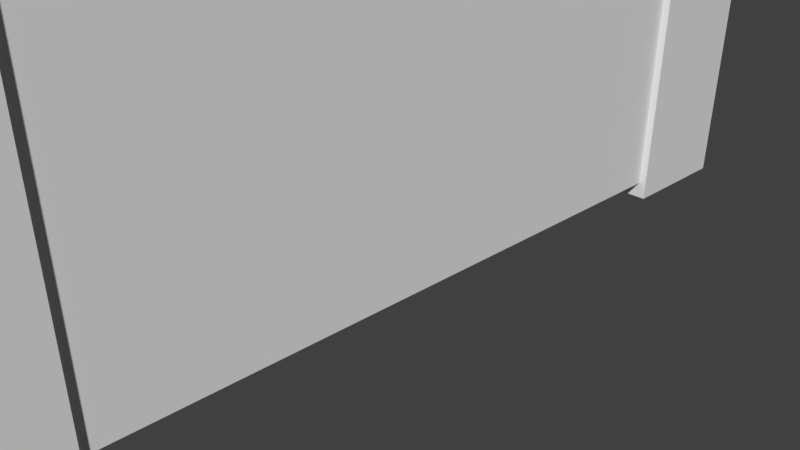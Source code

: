 # Source: wall.blend  (saved by Blender 2.78.0; exported with 4.5.12 LTS)
import bpy
from mathutils import Matrix  # noqa: F401  (used for matrix-valued properties, if any)

bpy.ops.wm.read_factory_settings(use_empty=True)
scene = bpy.context.scene
scene.name = 'Scene'

# ---- collections
col_collection_1 = bpy.data.collections.new('Collection 1'); scene.collection.children.link(col_collection_1)

# ---- materials (node trees are filled in below, after node groups)
mat_material = bpy.data.materials.new('Material')
mat_material.alpha_threshold = 0.0
mat_material.use_transparent_shadow = False
mat_material.roughness = 0.5
mat_material.line_color = (0.0, 0.0, 0.0, 1.0)

# ---- material node trees

# ---- world
world_world = bpy.data.worlds.new('World'); scene.world = world_world
world_world.color = (0.05088, 0.05088, 0.05088)
world_world.use_sun_shadow = False
world_world.sun_shadow_jitter_overblur = 0.0
world_world.cycles.sampling_method = 'MANUAL'

# ---- cameras
cam_camera = bpy.data.cameras.new('Camera')
cam_camera.clip_end = 100.0
cam_camera.lens = 35.0
cam_camera.sensor_width = 32.0
cam_camera.sensor_height = 18.0
cam_camera.ortho_scale = 7.314
cam_camera.dof.focus_distance = 0.0
cam_camera.dof.aperture_fstop = 128.0

# ---- meshes
me_cube_003 = bpy.data.meshes.new('Cube.003')
me_cube_003.from_pydata([(-1.0, -1.0, -1.156), (-1.0, -1.0, 1.391), (-1.0, 1.0, -1.156), (-1.0, 1.0, 1.391), (1.0, -1.0, -1.156), (1.0, -1.0, 1.391), (1.0, 1.0, -1.156), (1.0, 1.0, 1.391)], [], [(0, 1, 3, 2), (2, 3, 7, 6), (6, 7, 5, 4), (4, 5, 1, 0), (2, 6, 4, 0), (7, 3, 1, 5)])
_uv = me_cube_003.uv_layers.new(name='UVMap')
_uv.uv.foreach_set('vector', [0.2603, -1.008, 0.2603, 1.974, 1.123, 1.974, 1.123, -1.008, -0.001366, -1.021, -0.001366, 1.973, 1.08, 1.973, 1.08, -1.021, 1.123, -1.008, 1.123, 1.974, 0.2603, 1.974, 0.2603, -1.008, 1.08, -1.021, 1.08, 1.973, -0.001366, 1.973, -0.001366, -1.021, 1.123, -1.008, 1.123, -1.008, 0.2603, -1.008, 0.2603, -1.008, 1.123, 1.974, 1.123, 1.974, 0.2603, 1.974, 0.2603, 1.974])
me_cube_003.use_remesh_preserve_volume = False
me_cube_003.use_remesh_preserve_attributes = False
me_cube_003.use_mirror_vertex_groups = False
me_cube_003.update()
me_cube_002 = bpy.data.meshes.new('Cube.002')
me_cube_002.from_pydata([(-1.0, -1.0, -1.156), (-1.0, -1.0, 1.391), (-1.0, 1.0, -1.156), (-1.0, 1.0, 1.391), (1.0, -1.0, -1.156), (1.0, -1.0, 1.391), (1.0, 1.0, -1.156), (1.0, 1.0, 1.391)], [], [(0, 1, 3, 2), (2, 3, 7, 6), (6, 7, 5, 4), (4, 5, 1, 0), (2, 6, 4, 0), (7, 3, 1, 5)])
_uv = me_cube_002.uv_layers.new(name='UVMap')
_uv.uv.foreach_set('vector', [0.2603, -1.008, 0.2603, 1.974, 1.123, 1.974, 1.123, -1.008, -0.001366, -1.021, -0.001366, 1.973, 1.08, 1.973, 1.08, -1.021, 1.123, -1.008, 1.123, 1.974, 0.2603, 1.974, 0.2603, -1.008, 1.08, -1.021, 1.08, 1.973, -0.001366, 1.973, -0.001366, -1.021, 1.123, -1.008, 1.123, -1.008, 0.2603, -1.008, 0.2603, -1.008, 1.123, 1.974, 1.123, 1.974, 0.2603, 1.974, 0.2603, 1.974])
me_cube_002.use_remesh_preserve_volume = False
me_cube_002.use_remesh_preserve_attributes = False
me_cube_002.use_mirror_vertex_groups = False
me_cube_002.update()
me_cube = bpy.data.meshes.new('Cube')
me_cube.from_pydata([(1.0, 4.685, -1.137), (1.0, -4.665, -1.137), (-1.0, -4.665, -1.137), (-1.0, 4.685, -1.137), (1.0, 4.685, 4.967), (1.0, -4.665, 4.967), (-1.0, -4.665, 4.967), (-1.0, 4.685, 4.967)], [], [(0, 1, 2, 3), (4, 7, 6, 5), (0, 4, 5, 1), (1, 5, 6, 2), (2, 6, 7, 3), (4, 0, 3, 7)])
_uv = me_cube.uv_layers.new(name='UVMap')
_uv.uv.foreach_set('vector', [1.763, 0.1668, -0.6028, 0.1668, -0.6028, 0.6729, 1.763, 0.6729, 1.763, 0.1668, 1.763, 0.6729, -0.6028, 0.6729, -0.6028, 0.1668, 1.976, -0.5076, 1.976, 1.457, -1.034, 1.457, -1.034, -0.5076, 0.774, -0.4036, 0.774, 1.447, 0.1676, 1.447, 0.1676, -0.4036, -1.034, -0.5076, -1.034, 1.457, 1.976, 1.457, 1.976, -0.5076, 0.774, 1.447, 0.774, -0.4036, 0.1676, -0.4036, 0.1676, 1.447])
me_cube.materials.append(mat_material)
me_cube.use_remesh_preserve_volume = False
me_cube.use_remesh_preserve_attributes = False
me_cube.use_mirror_vertex_groups = False
me_cube.update()

# ---- objects
ob_cube_001 = bpy.data.objects.new('Cube.001', me_cube_003)
ob_cube_002 = bpy.data.objects.new('Cube.002', me_cube_002)
ob_cube = bpy.data.objects.new('Cube', me_cube)
ob_camera = bpy.data.objects.new('Camera', cam_camera)

# ---- transforms, parenting, visibility, modifiers, constraints
ob_cube_001.location = (0.0, 5.561, 2.663)
ob_cube_001.scale = (1.116, 0.8935, 2.584)
ob_cube_001.lineart.crease_threshold = 0.0
ob_cube_002.location = (0.0, -5.313, 2.663)
ob_cube_002.scale = (1.116, 0.8935, 2.584)
ob_cube_002.lineart.crease_threshold = 0.0
ob_cube.location = (0.0, 0.0, 1.067)
ob_cube.scale = (1.014, 1.014, 1.014)
ob_cube.lock_rotations_4d = False
ob_cube.empty_display_type = 'ARROWS'
ob_cube.lineart.crease_threshold = 0.0
ob_camera.location = (7.481, -6.508, 5.344)
ob_camera.rotation_euler = (1.109, 0.0, 0.8149)
ob_camera.lock_rotations_4d = False
ob_camera.empty_display_type = 'ARROWS'
ob_camera.color = (0.0, 0.0, 0.0, 0.0)
ob_camera.display_type = 'WIRE'
ob_camera.lineart.crease_threshold = 0.0

# ---- collection membership
col_collection_1.objects.link(ob_cube_001)
col_collection_1.objects.link(ob_cube_002)
col_collection_1.objects.link(ob_cube)
col_collection_1.objects.link(ob_camera)

# ---- scene / render settings (as saved in the file)
scene.camera = ob_camera
scene.frame_start = 1; scene.frame_end = 250; scene.frame_set(1)
scene.render.engine = 'BLENDER_EEVEE_NEXT'
scene.render.resolution_percentage = 50
scene.render.dither_intensity = 0.0
scene.cycles.use_denoising = False
scene.cycles.samples = 128
scene.cycles.sampling_pattern = 'TABULATED_SOBOL'
scene.cycles.light_sampling_threshold = 0.0
scene.cycles.use_adaptive_sampling = False
scene.cycles.use_light_tree = False
scene.cycles.blur_glossy = 0.0
scene.cycles.sample_clamp_indirect = 0.0
scene.view_settings.view_transform = 'Standard'
bpy.context.view_layer.update()

# ---- added for rendering (the .blend has no usable light): sun
light_auto_sun = bpy.data.lights.new('AutoSun', 'SUN')
light_auto_sun.energy = 3.0
light_auto_sun.angle = 0.0523599
ob_auto_sun = bpy.data.objects.new('AutoSun', light_auto_sun)
scene.collection.objects.link(ob_auto_sun)
ob_auto_sun.rotation_euler = (0.872665, 0.174533, 0.523599)
bpy.context.view_layer.update()

